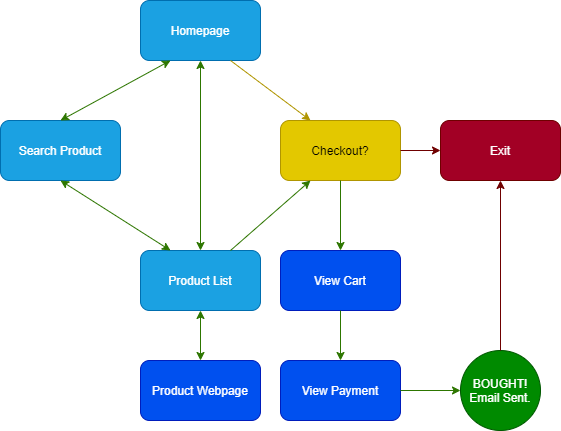

The diagram above was exported from draw.io. Its source (the exported page's mxGraphModel, read from the mxfile embedded in the PNG):
<mxGraphModel dx="885" dy="818" grid="1" gridSize="10" guides="1" tooltips="1" connect="1" arrows="1" fold="1" page="1" pageScale="1" pageWidth="850" pageHeight="1100" math="0" shadow="0">
  <root>
    <mxCell id="0" />
    <mxCell id="1" parent="0" />
    <mxCell id="2" value="Homepage" style="rounded=1;whiteSpace=wrap;html=1;fillColor=#1ba1e2;strokeColor=#006EAF;fontColor=#ffffff;" parent="1" vertex="1">
      <mxGeometry x="340" y="90" width="120" height="60" as="geometry" />
    </mxCell>
    <mxCell id="3" value="Search Product" style="rounded=1;whiteSpace=wrap;html=1;fillColor=#1ba1e2;strokeColor=#006EAF;fontColor=#ffffff;" parent="1" vertex="1">
      <mxGeometry x="200" y="210" width="120" height="60" as="geometry" />
    </mxCell>
    <mxCell id="4" value="Product List" style="rounded=1;whiteSpace=wrap;html=1;fillColor=#1ba1e2;strokeColor=#006EAF;fontColor=#ffffff;" parent="1" vertex="1">
      <mxGeometry x="340" y="340" width="120" height="60" as="geometry" />
    </mxCell>
    <mxCell id="9" value="" style="endArrow=classic;startArrow=classic;html=1;exitX=0.5;exitY=0;exitDx=0;exitDy=0;entryX=0.5;entryY=1;entryDx=0;entryDy=0;fillColor=#60a917;strokeColor=#2D7600;" parent="1" source="4" target="2" edge="1">
      <mxGeometry width="50" height="50" relative="1" as="geometry">
        <mxPoint x="410" y="380" as="sourcePoint" />
        <mxPoint x="410" y="200" as="targetPoint" />
      </mxGeometry>
    </mxCell>
    <mxCell id="10" value="" style="endArrow=classic;startArrow=classic;html=1;exitX=0.5;exitY=0;exitDx=0;exitDy=0;entryX=0.25;entryY=1;entryDx=0;entryDy=0;fillColor=#60a917;strokeColor=#2D7600;" parent="1" source="3" target="2" edge="1">
      <mxGeometry width="50" height="50" relative="1" as="geometry">
        <mxPoint x="500" y="440" as="sourcePoint" />
        <mxPoint x="400" y="150" as="targetPoint" />
      </mxGeometry>
    </mxCell>
    <mxCell id="11" value="" style="endArrow=classic;startArrow=classic;html=1;exitX=0.5;exitY=1;exitDx=0;exitDy=0;entryX=0.25;entryY=0;entryDx=0;entryDy=0;fillColor=#60a917;strokeColor=#2D7600;" parent="1" source="3" target="4" edge="1">
      <mxGeometry width="50" height="50" relative="1" as="geometry">
        <mxPoint x="500" y="440" as="sourcePoint" />
        <mxPoint x="550" y="390" as="targetPoint" />
      </mxGeometry>
    </mxCell>
    <mxCell id="12" value="Product Webpage" style="rounded=1;whiteSpace=wrap;html=1;fillColor=#0050ef;strokeColor=#001DBC;fontColor=#ffffff;" parent="1" vertex="1">
      <mxGeometry x="340" y="450" width="120" height="60" as="geometry" />
    </mxCell>
    <mxCell id="14" value="" style="endArrow=classic;html=1;exitX=0.75;exitY=1;exitDx=0;exitDy=0;entryX=0.25;entryY=0;entryDx=0;entryDy=0;fillColor=#e3c800;strokeColor=#B09500;" parent="1" source="2" target="15" edge="1">
      <mxGeometry width="50" height="50" relative="1" as="geometry">
        <mxPoint x="500" y="440" as="sourcePoint" />
        <mxPoint x="540" y="220" as="targetPoint" />
      </mxGeometry>
    </mxCell>
    <mxCell id="15" value="Checkout?" style="rounded=1;whiteSpace=wrap;html=1;fillColor=#e3c800;strokeColor=#B09500;fontColor=#000000;" parent="1" vertex="1">
      <mxGeometry x="480" y="210" width="120" height="60" as="geometry" />
    </mxCell>
    <mxCell id="16" value="" style="endArrow=classic;html=1;exitX=0.75;exitY=0;exitDx=0;exitDy=0;entryX=0.25;entryY=1;entryDx=0;entryDy=0;fillColor=#60a917;strokeColor=#2D7600;" parent="1" source="4" target="15" edge="1">
      <mxGeometry width="50" height="50" relative="1" as="geometry">
        <mxPoint x="500" y="440" as="sourcePoint" />
        <mxPoint x="550" y="390" as="targetPoint" />
      </mxGeometry>
    </mxCell>
    <mxCell id="17" value="Exit" style="rounded=1;whiteSpace=wrap;html=1;fillColor=#a20025;strokeColor=#6F0000;fontColor=#ffffff;" parent="1" vertex="1">
      <mxGeometry x="640" y="210" width="120" height="60" as="geometry" />
    </mxCell>
    <mxCell id="18" value="View Cart" style="rounded=1;whiteSpace=wrap;html=1;fillColor=#0050ef;strokeColor=#001DBC;fontColor=#ffffff;" parent="1" vertex="1">
      <mxGeometry x="480" y="340" width="120" height="60" as="geometry" />
    </mxCell>
    <mxCell id="19" value="" style="endArrow=classic;html=1;exitX=1;exitY=0.5;exitDx=0;exitDy=0;entryX=0;entryY=0.5;entryDx=0;entryDy=0;fillColor=#a20025;strokeColor=#6F0000;" parent="1" source="15" target="17" edge="1">
      <mxGeometry width="50" height="50" relative="1" as="geometry">
        <mxPoint x="500" y="440" as="sourcePoint" />
        <mxPoint x="550" y="390" as="targetPoint" />
      </mxGeometry>
    </mxCell>
    <mxCell id="20" value="View Payment" style="rounded=1;whiteSpace=wrap;html=1;fillColor=#0050ef;strokeColor=#001DBC;fontColor=#ffffff;" parent="1" vertex="1">
      <mxGeometry x="480" y="450" width="120" height="60" as="geometry" />
    </mxCell>
    <mxCell id="21" value="BOUGHT!&lt;br&gt;Email Sent." style="ellipse;whiteSpace=wrap;html=1;aspect=fixed;fillColor=#008a00;strokeColor=#005700;fontColor=#ffffff;" parent="1" vertex="1">
      <mxGeometry x="660" y="440" width="80" height="80" as="geometry" />
    </mxCell>
    <mxCell id="22" value="" style="endArrow=classic;html=1;exitX=0.5;exitY=1;exitDx=0;exitDy=0;entryX=0.5;entryY=0;entryDx=0;entryDy=0;fillColor=#60a917;strokeColor=#2D7600;" parent="1" source="15" target="18" edge="1">
      <mxGeometry width="50" height="50" relative="1" as="geometry">
        <mxPoint x="500" y="440" as="sourcePoint" />
        <mxPoint x="550" y="390" as="targetPoint" />
      </mxGeometry>
    </mxCell>
    <mxCell id="23" value="" style="endArrow=classic;html=1;entryX=0.5;entryY=0;entryDx=0;entryDy=0;exitX=0.5;exitY=1;exitDx=0;exitDy=0;fillColor=#60a917;strokeColor=#2D7600;" parent="1" source="18" target="20" edge="1">
      <mxGeometry width="50" height="50" relative="1" as="geometry">
        <mxPoint x="520" y="420" as="sourcePoint" />
        <mxPoint x="550" y="390" as="targetPoint" />
      </mxGeometry>
    </mxCell>
    <mxCell id="24" value="" style="endArrow=classic;html=1;exitX=1;exitY=0.5;exitDx=0;exitDy=0;entryX=0;entryY=0.5;entryDx=0;entryDy=0;fillColor=#60a917;strokeColor=#2D7600;" parent="1" source="20" target="21" edge="1">
      <mxGeometry width="50" height="50" relative="1" as="geometry">
        <mxPoint x="500" y="440" as="sourcePoint" />
        <mxPoint x="550" y="390" as="targetPoint" />
      </mxGeometry>
    </mxCell>
    <mxCell id="25" value="" style="endArrow=classic;html=1;exitX=0.5;exitY=0;exitDx=0;exitDy=0;entryX=0.5;entryY=1;entryDx=0;entryDy=0;fillColor=#a20025;strokeColor=#6F0000;" parent="1" source="21" target="17" edge="1">
      <mxGeometry width="50" height="50" relative="1" as="geometry">
        <mxPoint x="500" y="440" as="sourcePoint" />
        <mxPoint x="550" y="390" as="targetPoint" />
      </mxGeometry>
    </mxCell>
    <mxCell id="26" value="" style="endArrow=classic;startArrow=classic;html=1;exitX=0.5;exitY=0;exitDx=0;exitDy=0;entryX=0.5;entryY=1;entryDx=0;entryDy=0;fillColor=#60a917;strokeColor=#2D7600;" parent="1" source="12" target="4" edge="1">
      <mxGeometry width="50" height="50" relative="1" as="geometry">
        <mxPoint x="400" y="440" as="sourcePoint" />
        <mxPoint x="450" y="390" as="targetPoint" />
      </mxGeometry>
    </mxCell>
  </root>
</mxGraphModel>